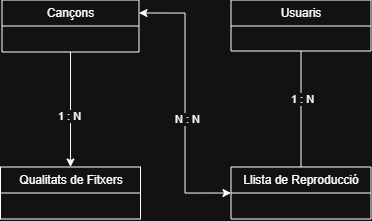

The diagram above was exported from draw.io. Its source (the exported page's mxGraphModel, read from the mxfile embedded in the PNG):
<mxGraphModel dx="672" dy="740" grid="0" gridSize="10" guides="1" tooltips="1" connect="1" arrows="1" fold="1" page="0" pageScale="1" pageWidth="827" pageHeight="1169" background="#ffffff" math="0" shadow="0">
  <root>
    <mxCell id="0" />
    <mxCell id="1" parent="0" />
    <mxCell id="ZJ_e-mWoJw824hSxoAmf-16" style="edgeStyle=orthogonalEdgeStyle;rounded=0;orthogonalLoop=1;jettySize=auto;html=1;exitX=0.5;exitY=1;exitDx=0;exitDy=0;entryX=0.5;entryY=0;entryDx=0;entryDy=0;strokeColor=default;startArrow=none;startFill=0;endArrow=none;endFill=0;" parent="1" source="ZJ_e-mWoJw824hSxoAmf-1" target="ZJ_e-mWoJw824hSxoAmf-9" edge="1">
      <mxGeometry relative="1" as="geometry" />
    </mxCell>
    <mxCell id="ZJ_e-mWoJw824hSxoAmf-18" value="1 : N" style="edgeLabel;html=1;align=center;verticalAlign=middle;resizable=0;points=[];" parent="ZJ_e-mWoJw824hSxoAmf-16" vertex="1" connectable="0">
      <mxGeometry x="-0.1732" y="1" relative="1" as="geometry">
        <mxPoint as="offset" />
      </mxGeometry>
    </mxCell>
    <mxCell id="ZJ_e-mWoJw824hSxoAmf-1" value="Usuaris" style="swimlane;fontStyle=0;childLayout=stackLayout;horizontal=1;startSize=26;fillColor=none;horizontalStack=0;resizeParent=1;resizeParentMax=0;resizeLast=0;collapsible=1;marginBottom=0;whiteSpace=wrap;html=1;" parent="1" vertex="1">
      <mxGeometry x="521" y="-34" width="140" height="51" as="geometry" />
    </mxCell>
    <mxCell id="-n3Yapv0Wzu2lxfhqEF5-2" style="edgeStyle=orthogonalEdgeStyle;rounded=0;orthogonalLoop=1;jettySize=auto;html=1;exitX=0.5;exitY=1;exitDx=0;exitDy=0;entryX=0.5;entryY=0;entryDx=0;entryDy=0;" edge="1" parent="1" source="ZJ_e-mWoJw824hSxoAmf-5" target="ZJ_e-mWoJw824hSxoAmf-23">
      <mxGeometry relative="1" as="geometry" />
    </mxCell>
    <mxCell id="-n3Yapv0Wzu2lxfhqEF5-3" value="1 : N" style="edgeLabel;html=1;align=center;verticalAlign=middle;resizable=0;points=[];" vertex="1" connectable="0" parent="-n3Yapv0Wzu2lxfhqEF5-2">
      <mxGeometry x="0.1055" y="-2" relative="1" as="geometry">
        <mxPoint as="offset" />
      </mxGeometry>
    </mxCell>
    <mxCell id="ZJ_e-mWoJw824hSxoAmf-5" value="Cançons" style="swimlane;fontStyle=0;childLayout=stackLayout;horizontal=1;startSize=26;fillColor=none;horizontalStack=0;resizeParent=1;resizeParentMax=0;resizeLast=0;collapsible=1;marginBottom=0;whiteSpace=wrap;html=1;" parent="1" vertex="1">
      <mxGeometry x="292" y="-34" width="137" height="52" as="geometry" />
    </mxCell>
    <mxCell id="ZJ_e-mWoJw824hSxoAmf-19" style="edgeStyle=orthogonalEdgeStyle;rounded=0;orthogonalLoop=1;jettySize=auto;html=1;exitX=0;exitY=0.5;exitDx=0;exitDy=0;entryX=1;entryY=0.25;entryDx=0;entryDy=0;startArrow=classic;startFill=1;" parent="1" source="ZJ_e-mWoJw824hSxoAmf-9" target="ZJ_e-mWoJw824hSxoAmf-5" edge="1">
      <mxGeometry relative="1" as="geometry" />
    </mxCell>
    <mxCell id="ZJ_e-mWoJw824hSxoAmf-20" value="N : N" style="edgeLabel;html=1;align=center;verticalAlign=middle;resizable=0;points=[];" parent="ZJ_e-mWoJw824hSxoAmf-19" vertex="1" connectable="0">
      <mxGeometry x="-0.1147" y="-2" relative="1" as="geometry">
        <mxPoint as="offset" />
      </mxGeometry>
    </mxCell>
    <mxCell id="ZJ_e-mWoJw824hSxoAmf-9" value="Llista de Reproducció" style="swimlane;fontStyle=0;childLayout=stackLayout;horizontal=1;startSize=26;fillColor=none;horizontalStack=0;resizeParent=1;resizeParentMax=0;resizeLast=0;collapsible=1;marginBottom=0;whiteSpace=wrap;html=1;" parent="1" vertex="1">
      <mxGeometry x="521" y="133" width="140" height="52" as="geometry" />
    </mxCell>
    <mxCell id="ZJ_e-mWoJw824hSxoAmf-23" value="Qualitats de Fitxers" style="swimlane;fontStyle=0;childLayout=stackLayout;horizontal=1;startSize=26;horizontalStack=0;resizeParent=1;resizeParentMax=0;resizeLast=0;collapsible=1;marginBottom=0;whiteSpace=wrap;html=1;strokeColor=default;" parent="1" vertex="1">
      <mxGeometry x="290.5" y="133" width="140" height="52" as="geometry" />
    </mxCell>
  </root>
</mxGraphModel>